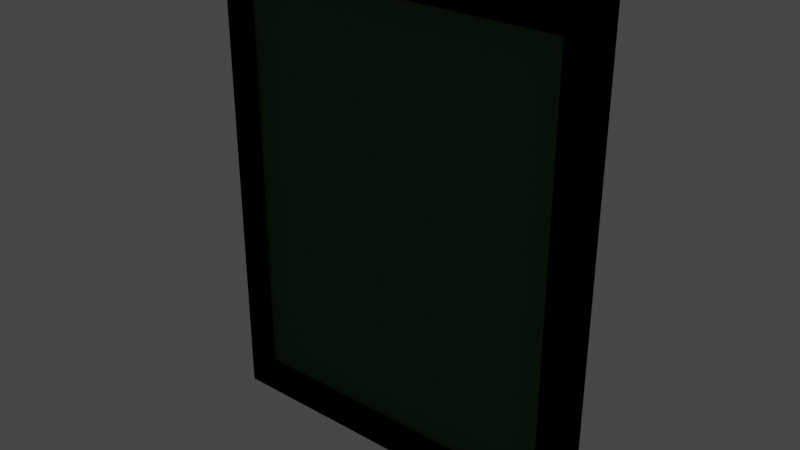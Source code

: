 # Source: Mirror.blend  (saved by Blender 3.0.42; exported with 4.5.12 LTS)
import bpy
from mathutils import Matrix  # noqa: F401  (used for matrix-valued properties, if any)

bpy.ops.wm.read_factory_settings(use_empty=True)
scene = bpy.context.scene
scene.name = 'Scene'

# ---- collections
col_collection = bpy.data.collections.new('Collection'); scene.collection.children.link(col_collection)

# ---- images (referenced by path relative to the original .blend; pixels are not part of the script)
import os
ASSET_DIR = os.environ.get("B2B_ASSET_DIR", "")  # directory of the original .blend (textures are referenced by path, not embedded)
HERE = os.path.dirname(os.path.abspath(__file__))  # packed textures are extracted next to this script under _unpacked/

def load_image(name, relpath, width, height, colorspace="sRGB"):
    """Load a texture the original file referenced (path relative to the .blend, or extracted next to this script)."""
    p = next((c for c in (os.path.join(HERE, relpath), os.path.join(ASSET_DIR, relpath)) if relpath and os.path.exists(c)), "")
    if p:
        img = bpy.data.images.load(p, check_existing=True)
        img.name = name
    else:  # same state as the original file: an image datablock whose file is absent (Cycles renders it pink)
        img = bpy.data.images.new(name, width, height)
        img.source = "FILE"
        img.filepath = "//" + (relpath or name)
    img.colorspace_settings.name = colorspace
    return img
img_silverbaked = load_image('SilverBaked', '_unpacked/SilverBaked.89fd01c2.png', 1024, 1024, 'sRGB')
img_greenbaked = load_image('GreenBaked', '_unpacked/GreenBaked.b6ce81e5.png', 1024, 1024, 'sRGB')

# ---- materials (node trees are filled in below, after node groups)
mat_material_001 = bpy.data.materials.new('Material.001')
mat_material_002 = bpy.data.materials.new('Material.002')

# ---- material node trees
mat_material_001.use_nodes = True; mat_material_001.node_tree.nodes.clear()
_N = mat_material_001.node_tree.nodes; _L = mat_material_001.node_tree.links
n0 = _N.new('ShaderNodeOutputMaterial'); n0.name = 'Material Output'; n0.location = (300, 300)
n1 = _N.new('ShaderNodeBsdfPrincipled'); n1.name = 'Principled BSDF'; n1.location = (10, 300)
n1.distribution = 'GGX'
n1.subsurface_method = 'RANDOM_WALK_SKIN'
n1.inputs[0].default_value = (0.1523, 0.1523, 0.1523, 1.0)
n1.inputs[1].default_value = 0.5748
n1.inputs[3].default_value = 1.45
n1.inputs[13].default_value = 0.0
n1.inputs[27].default_value = (0.0, 0.0, 0.0, 1.0)
n1.inputs[28].default_value = 1.0
n2 = _N.new('ShaderNodeTexImage'); n2.name = 'Image Texture'; n2.location = (12, 625)
n2.image = img_silverbaked
_L.new(n2.outputs[0], n0.inputs[0])
n0.is_active_output = True
mat_material_002.use_nodes = True; mat_material_002.node_tree.nodes.clear()
_N = mat_material_002.node_tree.nodes; _L = mat_material_002.node_tree.links
n0 = _N.new('ShaderNodeBsdfPrincipled'); n0.name = 'Principled BSDF'; n0.location = (10, 300)
n0.distribution = 'GGX'
n0.subsurface_method = 'RANDOM_WALK_SKIN'
n0.inputs[0].default_value = (0.0001834, 0.07324, 0.0, 1.0)
n0.inputs[3].default_value = 1.45
n0.inputs[27].default_value = (0.0, 0.0, 0.0, 1.0)
n0.inputs[28].default_value = 1.0
n1 = _N.new('ShaderNodeOutputMaterial'); n1.name = 'Material Output'; n1.location = (300, 300)
n2 = _N.new('ShaderNodeTexImage'); n2.name = 'Image Texture'; n2.location = (28, 615)
n2.image = img_greenbaked
_L.new(n2.outputs[0], n1.inputs[0])
n1.is_active_output = True

# ---- world
world_world = bpy.data.worlds.new('World'); scene.world = world_world
world_world.use_nodes = True; world_world.node_tree.nodes.clear()
_N = world_world.node_tree.nodes; _L = world_world.node_tree.links
n0 = _N.new('ShaderNodeOutputWorld'); n0.name = 'World Output'; n0.location = (300, 300)
n1 = _N.new('ShaderNodeBackground'); n1.name = 'Background'; n1.location = (10, 300)
n1.inputs[0].default_value = (0.05088, 0.05088, 0.05088, 1.0)
_L.new(n1.outputs[0], n0.inputs[0])
n0.is_active_output = True
world_world.color = (0.05088, 0.05088, 0.05088)
world_world.use_sun_shadow = False
world_world.sun_shadow_jitter_overblur = 0.0

# ---- meshes
me_cube_001 = bpy.data.meshes.new('Cube.001')
me_cube_001.from_pydata([(-1.0, -1.0, -1.0), (-1.0, -1.0, 1.0), (-1.0, 1.0, -1.0), (-1.0, 1.0, 1.0), (1.0, -1.0, -1.0), (1.0, -1.0, 1.0), (1.0, 1.0, -1.0), (1.0, 1.0, 1.0), (-0.8849, -1.0, -0.8849), (-0.8849, -1.0, 0.8849), (0.8849, -1.0, 0.8849), (0.8849, -1.0, -0.8849), (-0.8849, 0.06773, -0.8849), (-0.8849, 0.06773, 0.8849), (0.8849, 0.06773, 0.8849), (0.8849, 0.06773, -0.8849), (-0.9276, -0.3916, -0.9454), (0.9276, -0.3916, -0.9454), (-0.9276, -0.3916, 0.9454), (0.9276, -0.3916, 0.9454)], [], [(0, 1, 3, 2), (2, 3, 7, 6), (6, 7, 5, 4), (0, 4, 11, 8), (2, 6, 4, 0), (7, 3, 1, 5), (8, 11, 15, 12), (5, 1, 9, 10), (4, 5, 10, 11), (1, 0, 8, 9), (15, 14, 13, 12), (9, 8, 12, 13), (10, 9, 13, 14), (11, 10, 14, 15), (16, 17, 19, 18)])
me_cube_001.polygons.foreach_set('material_index', [0, 0, 0, 0, 0, 0, 0, 0, 0, 0, 0, 0, 0, 0, 1])
_uv = me_cube_001.uv_layers.new(name='UVMap')
_uv.uv.foreach_set('vector', [0.8489, 0.0, 0.8489, 0.283, 0.566, 0.283, 0.566, 0.0, 0.283, 0.0, 0.283, 0.283, 0.0, 0.283, 0.0, 0.0, 0.283, 0.283, 0.283, 0.566, 0.0, 0.566, 0.0, 0.283, 0.283, 0.0, 0.566, 0.0, 0.5497, 0.01628, 0.2993, 0.01628, 0.283, 0.283, 0.566, 0.283, 0.566, 0.566, 0.283, 0.566, 0.0, 0.566, 0.283, 0.566, 0.283, 0.8489, 0.0, 0.8489, 0.8284, 0.5334, 0.8284, 0.283, 0.9795, 0.283, 0.9795, 0.5334, 0.566, 0.283, 0.283, 0.283, 0.2993, 0.2667, 0.5497, 0.2667, 0.566, 0.0, 0.566, 0.283, 0.5497, 0.2667, 0.5497, 0.01628, 0.283, 0.283, 0.283, 0.0, 0.2993, 0.01628, 0.2993, 0.2667, 0.5334, 0.8164, 0.283, 0.8164, 0.283, 0.566, 0.5334, 0.566, 0.717, 0.8009, 0.717, 0.5505, 0.8681, 0.5505, 0.8681, 0.8009, 0.8489, 0.2504, 0.8489, 0.0, 1.0, 0.0, 1.0, 0.2504, 0.717, 0.5505, 0.717, 0.8009, 0.566, 0.8009, 0.566, 0.5505, 0.566, 0.283, 0.8284, 0.283, 0.8284, 0.5505, 0.566, 0.5505])
me_cube_001.materials.append(mat_material_001)
me_cube_001.materials.append(mat_material_002)
me_cube_001.use_remesh_fix_poles = True
me_cube_001.use_remesh_preserve_attributes = False
me_cube_001.update()

# ---- objects
ob_cube = bpy.data.objects.new('Cube', me_cube_001)

# ---- transforms, parenting, visibility, modifiers, constraints
ob_cube.location = (0.0, 0.0, 0.0)
ob_cube.scale = (2.01, 0.2001, 2.559)

# ---- collection membership
col_collection.objects.link(ob_cube)

# ---- scene / render settings (as saved in the file)
scene.frame_start = 1; scene.frame_end = 250; scene.frame_set(1)
scene.render.engine = 'CYCLES'
scene.cycles.sampling_pattern = 'TABULATED_SOBOL'
scene.cycles.use_light_tree = False
scene.view_settings.view_transform = 'Filmic'
bpy.context.view_layer.update()

# ---- added for rendering (the .blend has no active camera and no usable light): camera, sun
cam_auto = bpy.data.cameras.new('AutoCamera')
cam_auto.lens = 50.0
cam_auto.sensor_width = 36.0
cam_auto.clip_end = 1000.0
ob_auto_camera = bpy.data.objects.new('AutoCamera', cam_auto)
scene.collection.objects.link(ob_auto_camera)
ob_auto_camera.location = (6.03288, -7.23946, 4.82631)
ob_auto_camera.rotation_euler = (1.09748, -7.21219e-08, 0.694738)
scene.camera = ob_auto_camera
light_auto_sun = bpy.data.lights.new('AutoSun', 'SUN')
light_auto_sun.energy = 3.0
light_auto_sun.angle = 0.0523599
ob_auto_sun = bpy.data.objects.new('AutoSun', light_auto_sun)
scene.collection.objects.link(ob_auto_sun)
ob_auto_sun.rotation_euler = (0.872665, 0.174533, 0.523599)
bpy.context.view_layer.update()
